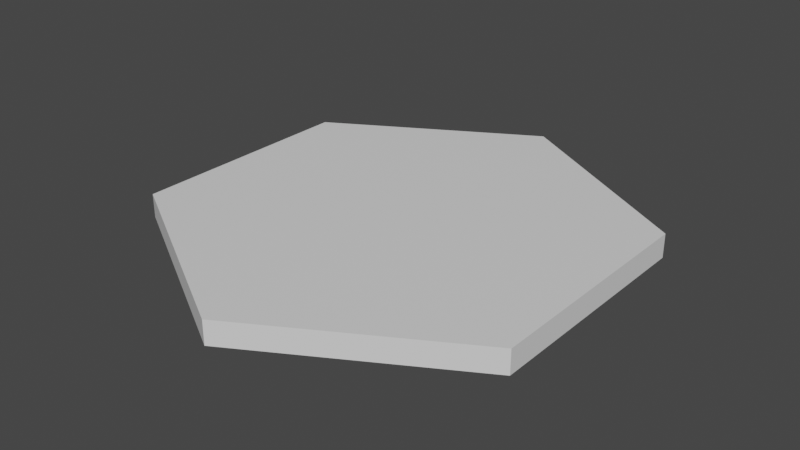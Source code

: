# Source: hex.blend  (saved by Blender 3.6.11; exported with 4.5.12 LTS)
import bpy
from mathutils import Matrix  # noqa: F401  (used for matrix-valued properties, if any)

bpy.ops.wm.read_factory_settings(use_empty=True)
scene = bpy.context.scene
scene.name = 'Scene'

# ---- collections
col_collection = bpy.data.collections.new('Collection'); scene.collection.children.link(col_collection)

# ---- materials (node trees are filled in below, after node groups)
mat_hex_mat_up = bpy.data.materials.new('hex_mat_up')
mat_hex_mat_up.use_transparent_shadow = False
mat_hex_mat_down = bpy.data.materials.new('hex_mat_down')
mat_hex_mat_down.use_transparent_shadow = False

# ---- material node trees
mat_hex_mat_up.use_nodes = True; mat_hex_mat_up.node_tree.nodes.clear()
_N = mat_hex_mat_up.node_tree.nodes; _L = mat_hex_mat_up.node_tree.links
n0 = _N.new('ShaderNodeBsdfPrincipled'); n0.name = 'Principled BSDF'; n0.location = (10, 300)
n0.distribution = 'GGX'
n0.subsurface_method = 'RANDOM_WALK_SKIN'
n0.inputs[3].default_value = 1.45
n0.inputs[27].default_value = (0.0, 0.0, 0.0, 1.0)
n0.inputs[28].default_value = 1.0
n1 = _N.new('ShaderNodeOutputMaterial'); n1.name = 'Material Output'; n1.location = (300, 300)
_L.new(n0.outputs[0], n1.inputs[0])
n1.is_active_output = True
mat_hex_mat_down.use_nodes = True; mat_hex_mat_down.node_tree.nodes.clear()
_N = mat_hex_mat_down.node_tree.nodes; _L = mat_hex_mat_down.node_tree.links
n0 = _N.new('ShaderNodeBsdfPrincipled'); n0.name = 'Principled BSDF'; n0.location = (10, 300)
n0.distribution = 'GGX'
n0.subsurface_method = 'RANDOM_WALK_SKIN'
n0.inputs[0].default_value = (0.2959, 0.08327, 0.01477, 1.0)
n0.inputs[3].default_value = 1.45
n0.inputs[27].default_value = (0.0, 0.0, 0.0, 1.0)
n0.inputs[28].default_value = 1.0
n1 = _N.new('ShaderNodeOutputMaterial'); n1.name = 'Material Output'; n1.location = (300, 300)
_L.new(n0.outputs[0], n1.inputs[0])
n1.is_active_output = True

# ---- world
world_world = bpy.data.worlds.new('World'); scene.world = world_world
world_world.use_nodes = True; world_world.node_tree.nodes.clear()
_N = world_world.node_tree.nodes; _L = world_world.node_tree.links
n0 = _N.new('ShaderNodeOutputWorld'); n0.name = 'World Output'; n0.location = (300, 300)
n1 = _N.new('ShaderNodeBackground'); n1.name = 'Background'; n1.location = (10, 300)
n1.inputs[0].default_value = (0.05088, 0.05088, 0.05088, 1.0)
_L.new(n1.outputs[0], n0.inputs[0])
n0.is_active_output = True
world_world.color = (0.05088, 0.05088, 0.05088)
world_world.use_sun_shadow = False
world_world.sun_shadow_jitter_overblur = 0.0

# ---- meshes
me_cylinder = bpy.data.meshes.new('Cylinder')
me_cylinder.from_pydata([(0.0, 1.0, -0.0104), (0.0, 1.0, 0.09104), (0.866, 0.5, -0.0104), (0.866, 0.5, 0.09104), (0.866, -0.5, -0.0104), (0.866, -0.5, 0.09104), (0.0, -1.0, -0.0104), (0.0, -1.0, 0.09104), (-0.866, -0.5, -0.0104), (-0.866, -0.5, 0.09104), (-0.866, 0.5, -0.0104), (-0.866, 0.5, 0.09104)], [], [(0, 1, 3, 2), (2, 3, 5, 4), (4, 5, 7, 6), (6, 7, 9, 8), (3, 1, 11, 9, 7, 5), (8, 9, 11, 10), (10, 11, 1, 0), (0, 2, 4, 6, 8, 10)])
me_cylinder.polygons.foreach_set('material_index', [0, 0, 0, 0, 0, 0, 0, 1])
_uv = me_cylinder.uv_layers.new(name='UVMap')
_uv.uv.foreach_set('vector', [1.0, 0.5, 1.0, 1.0, 0.8333, 1.0, 0.8333, 0.5, 0.8333, 0.5, 0.8333, 1.0, 0.6667, 1.0, 0.6667, 0.5, 0.6667, 0.5, 0.6667, 1.0, 0.5, 1.0, 0.5, 0.5, 0.5, 0.5, 0.5, 1.0, 0.3333, 1.0, 0.3333, 0.5, 0.4578, 0.37, 0.25, 0.49, 0.04215, 0.37, 0.04215, 0.13, 0.25, 0.01, 0.4578, 0.13, 0.3333, 0.5, 0.3333, 1.0, 0.1667, 1.0, 0.1667, 0.5, 0.1667, 0.5, 0.1667, 1.0, -8.941e-08, 1.0, -8.941e-08, 0.5, 0.75, 0.49, 0.9578, 0.37, 0.9578, 0.13, 0.75, 0.01, 0.5422, 0.13, 0.5422, 0.37])
me_cylinder.materials.append(mat_hex_mat_up)
me_cylinder.materials.append(mat_hex_mat_down)
me_cylinder.update()

# ---- objects
ob_cylinder = bpy.data.objects.new('Cylinder', me_cylinder)

# ---- transforms, parenting, visibility, modifiers, constraints
ob_cylinder.location = (0.0, 0.0, 0.0)

# ---- collection membership
col_collection.objects.link(ob_cylinder)

# ---- scene / render settings (as saved in the file)
scene.frame_start = 1; scene.frame_end = 250; scene.frame_set(1)
scene.render.engine = 'BLENDER_EEVEE_NEXT'
scene.cycles.use_denoising = False
scene.cycles.sampling_pattern = 'TABULATED_SOBOL'
scene.view_settings.view_transform = 'Filmic'
bpy.context.view_layer.update()

# ---- added for rendering (the .blend has no active camera and no usable light): camera, sun
cam_auto = bpy.data.cameras.new('AutoCamera')
cam_auto.lens = 50.0
cam_auto.sensor_width = 36.0
cam_auto.clip_end = 1000.0
ob_auto_camera = bpy.data.objects.new('AutoCamera', cam_auto)
scene.collection.objects.link(ob_auto_camera)
ob_auto_camera.location = (2.44971, -2.93966, 2.00009)
ob_auto_camera.rotation_euler = (1.09748, -7.21219e-08, 0.694738)
scene.camera = ob_auto_camera
light_auto_sun = bpy.data.lights.new('AutoSun', 'SUN')
light_auto_sun.energy = 3.0
light_auto_sun.angle = 0.0523599
ob_auto_sun = bpy.data.objects.new('AutoSun', light_auto_sun)
scene.collection.objects.link(ob_auto_sun)
ob_auto_sun.rotation_euler = (0.872665, 0.174533, 0.523599)
bpy.context.view_layer.update()
